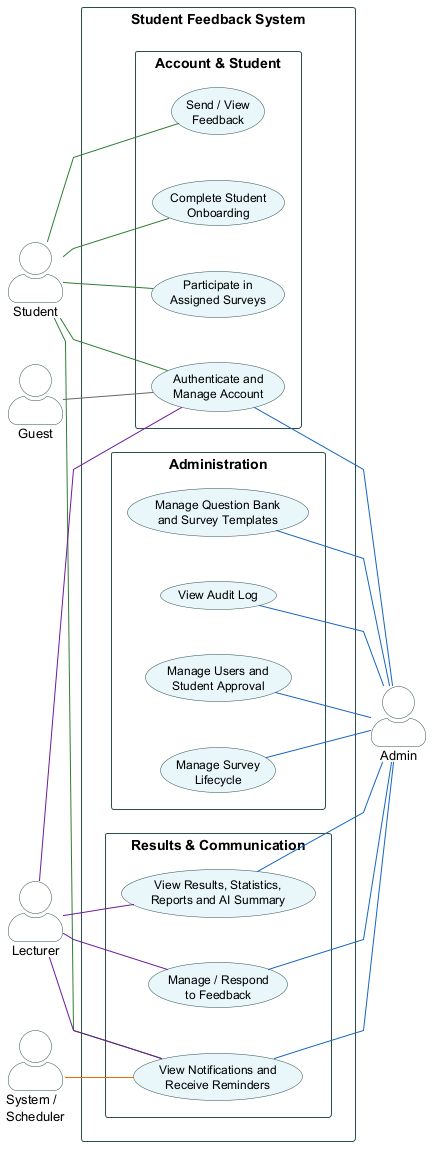

The diagram above was rendered by PlantUML. Its source (embedded in the PNG):
@startuml
left to right direction

skinparam packageStyle rectangle
skinparam actorStyle awesome
skinparam shadowing false
skinparam linetype polyline
skinparam nodesep 45
skinparam ranksep 55

skinparam actor {
    BackgroundColor White
    BorderColor DarkSlateGray
    FontSize 13
}

skinparam rectangle {
    BorderColor DarkSlateGray
    BackgroundColor White
}

skinparam usecase {
    BackgroundColor #E8F7FA
    BorderColor DarkSlateGray
    ArrowColor #333333
    FontSize 12
}

' ==========================================
' Actors
' ==========================================
actor "Guest" as Guest
actor "Student" as Student
actor "Admin" as Admin
actor "Lecturer" as Lecturer
actor "System /\nScheduler" as System

' ==========================================
' System Boundary
' ==========================================
rectangle "Student Feedback System" {

    package "Account & Student" as P1 {
        usecase "Authenticate and\nManage Account" as UC_Auth
        usecase "Complete Student\nOnboarding" as UC_Onboarding
        usecase "Participate in\nAssigned Surveys" as UC_ParticipateSurvey
        usecase "Send / View\nFeedback" as UC_StudentFeedback
    }

    package "Administration" as P2 {
        usecase "Manage Users and\nStudent Approval" as UC_UserApproval
        usecase "Manage Survey\nLifecycle" as UC_SurveyLifecycle
        usecase "Manage Question Bank\nand Survey Templates" as UC_QuestionTemplate
        usecase "View Audit Log" as UC_AuditLog
    }

    package "Results & Communication" as P3 {
        usecase "View Results, Statistics,\nReports and AI Summary" as UC_ResultsReport
        usecase "Manage / Respond\nto Feedback" as UC_StaffFeedback
        usecase "View Notifications and\nReceive Reminders" as UC_Notifications
    }
}

' ==========================================
' Main actor-use case associations
' ==========================================
Guest -[#666666]- UC_Auth

Student -[#2E7D32]- UC_Auth
Student -[#2E7D32]- UC_Onboarding
Student -[#2E7D32]- UC_ParticipateSurvey
Student -[#2E7D32]- UC_StudentFeedback
Student -[#2E7D32]- UC_Notifications

Lecturer -[#6A1B9A]- UC_Auth
Lecturer -[#6A1B9A]- UC_ResultsReport
Lecturer -[#6A1B9A]- UC_StaffFeedback
Lecturer -[#6A1B9A]- UC_Notifications

Admin -[#1565C0]- UC_Auth
UC_UserApproval -[#1565C0]- Admin
UC_SurveyLifecycle -[#1565C0]- Admin
UC_QuestionTemplate -[#1565C0]- Admin
UC_AuditLog -[#1565C0]- Admin
UC_ResultsReport -[#1565C0]- Admin
UC_StaffFeedback -[#1565C0]- Admin
UC_Notifications -[#1565C0]- Admin

System -[#EF6C00]- UC_Notifications

@enduml